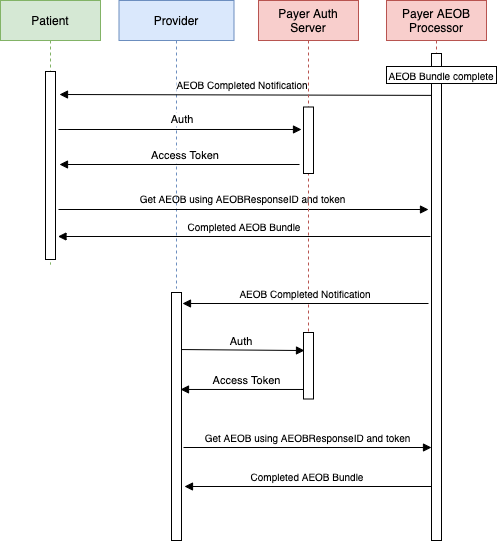

The diagram above was exported from draw.io. Its source (the exported page's mxGraphModel, read from the mxfile embedded in the PNG):
<mxGraphModel dx="1620" dy="755" grid="0" gridSize="10" guides="1" tooltips="1" connect="1" arrows="1" fold="1" page="1" pageScale="1" pageWidth="850" pageHeight="1100" math="0" shadow="0">
  <root>
    <mxCell id="0" />
    <mxCell id="1" parent="0" />
    <mxCell id="3nuBFxr9cyL0pnOWT2aG-6" value="" style="points=[];perimeter=orthogonalPerimeter;rounded=0;shadow=0;strokeWidth=1;" parent="1" vertex="1">
      <mxGeometry x="290" y="372" width="10" height="248" as="geometry" />
    </mxCell>
    <mxCell id="3nuBFxr9cyL0pnOWT2aG-5" value="Provider" style="shape=umlLifeline;perimeter=lifelinePerimeter;container=1;collapsible=0;recursiveResize=0;rounded=0;shadow=0;strokeWidth=1;fillColor=#dae8fc;strokeColor=#6c8ebf;" parent="1" vertex="1">
      <mxGeometry x="237.5" y="80" width="115" height="288" as="geometry" />
    </mxCell>
    <mxCell id="eunGYBZojGxnAnl-epNE-7" value="Payer AEOB&#10;Processor" style="shape=umlLifeline;perimeter=lifelinePerimeter;container=1;collapsible=0;recursiveResize=0;rounded=0;shadow=0;strokeWidth=1;fillColor=#f8cecc;strokeColor=#b85450;" parent="1" vertex="1">
      <mxGeometry x="505" y="80" width="100" height="443" as="geometry" />
    </mxCell>
    <mxCell id="eunGYBZojGxnAnl-epNE-8" value="" style="points=[];perimeter=orthogonalPerimeter;rounded=0;shadow=0;strokeWidth=1;" parent="1" vertex="1">
      <mxGeometry x="550" y="133" width="10" height="487" as="geometry" />
    </mxCell>
    <mxCell id="3nuBFxr9cyL0pnOWT2aG-1" value="Patient" style="shape=umlLifeline;perimeter=lifelinePerimeter;container=1;collapsible=0;recursiveResize=0;rounded=0;shadow=0;strokeWidth=1;fillColor=#d5e8d4;strokeColor=#82b366;" parent="1" vertex="1">
      <mxGeometry x="119" y="80" width="100" height="264" as="geometry" />
    </mxCell>
    <mxCell id="3nuBFxr9cyL0pnOWT2aG-2" value="" style="points=[];perimeter=orthogonalPerimeter;rounded=0;shadow=0;strokeWidth=1;" parent="3nuBFxr9cyL0pnOWT2aG-1" vertex="1">
      <mxGeometry x="45" y="71" width="10" height="188" as="geometry" />
    </mxCell>
    <mxCell id="eunGYBZojGxnAnl-epNE-26" value="" style="verticalAlign=bottom;endArrow=block;shadow=0;strokeWidth=1;" parent="1" edge="1">
      <mxGeometry relative="1" as="geometry">
        <mxPoint x="177" y="289" as="sourcePoint" />
        <mxPoint x="547" y="289" as="targetPoint" />
      </mxGeometry>
    </mxCell>
    <mxCell id="eunGYBZojGxnAnl-epNE-40" value="Get AEOB using AEOBResponseID and token" style="text;html=1;resizable=0;autosize=1;align=center;verticalAlign=middle;points=[];fillColor=none;strokeColor=none;rounded=0;fontSize=10;" parent="1" vertex="1">
      <mxGeometry x="253" y="270" width="215" height="16" as="geometry" />
    </mxCell>
    <mxCell id="eunGYBZojGxnAnl-epNE-47" value="Access Token" style="verticalAlign=bottom;endArrow=block;entryX=0.9;entryY=0.391;shadow=0;strokeWidth=1;fontSize=11;entryDx=0;entryDy=0;entryPerimeter=0;" parent="1" source="eunGYBZojGxnAnl-epNE-70" target="3nuBFxr9cyL0pnOWT2aG-6" edge="1">
      <mxGeometry x="-0.0476" relative="1" as="geometry">
        <mxPoint x="409" y="463" as="sourcePoint" />
        <mxPoint x="304" y="463" as="targetPoint" />
        <mxPoint as="offset" />
      </mxGeometry>
    </mxCell>
    <mxCell id="eunGYBZojGxnAnl-epNE-50" value="Completed AEOB Bundle" style="verticalAlign=bottom;endArrow=block;shadow=0;strokeWidth=1;fontSize=10;" parent="1" edge="1">
      <mxGeometry relative="1" as="geometry">
        <mxPoint x="550" y="566" as="sourcePoint" />
        <mxPoint x="303" y="566" as="targetPoint" />
      </mxGeometry>
    </mxCell>
    <mxCell id="eunGYBZojGxnAnl-epNE-16" value="&lt;font style=&quot;font-size: 10px&quot;&gt;AEOB Bundle complete&lt;/font&gt;" style="rounded=0;whiteSpace=wrap;html=1;" parent="1" vertex="1">
      <mxGeometry x="505" y="146" width="110" height="17" as="geometry" />
    </mxCell>
    <mxCell id="eunGYBZojGxnAnl-epNE-69" value="AEOB Completed Notification" style="verticalAlign=bottom;endArrow=block;shadow=0;strokeWidth=1;fontSize=10;labelBackgroundColor=#FFFFFF;exitX=0;exitY=0.086;exitDx=0;exitDy=0;exitPerimeter=0;" parent="1" source="eunGYBZojGxnAnl-epNE-8" edge="1">
      <mxGeometry x="0.0161" relative="1" as="geometry">
        <mxPoint x="545" y="174" as="sourcePoint" />
        <mxPoint x="178" y="174" as="targetPoint" />
        <mxPoint as="offset" />
      </mxGeometry>
    </mxCell>
    <mxCell id="eunGYBZojGxnAnl-epNE-70" value="Payer Auth&#10;Server" style="shape=umlLifeline;perimeter=lifelinePerimeter;container=1;collapsible=0;recursiveResize=0;rounded=0;shadow=0;strokeWidth=1;fillColor=#f8cecc;strokeColor=#b85450;" parent="1" vertex="1">
      <mxGeometry x="377" y="80" width="100" height="399" as="geometry" />
    </mxCell>
    <mxCell id="eunGYBZojGxnAnl-epNE-71" value="" style="points=[];perimeter=orthogonalPerimeter;rounded=0;shadow=0;strokeWidth=1;" parent="1" vertex="1">
      <mxGeometry x="422" y="186.5" width="10" height="66.5" as="geometry" />
    </mxCell>
    <mxCell id="eunGYBZojGxnAnl-epNE-72" value="Auth" style="verticalAlign=bottom;endArrow=block;entryX=-0.2;entryY=0.338;shadow=0;strokeWidth=1;entryDx=0;entryDy=0;entryPerimeter=0;labelBackgroundColor=#FFFFFF;" parent="1" target="eunGYBZojGxnAnl-epNE-71" edge="1">
      <mxGeometry x="0.0203" y="1" relative="1" as="geometry">
        <mxPoint x="177" y="209" as="sourcePoint" />
        <mxPoint x="281" y="210.0000000000001" as="targetPoint" />
        <mxPoint as="offset" />
      </mxGeometry>
    </mxCell>
    <mxCell id="eunGYBZojGxnAnl-epNE-74" value="Access Token" style="verticalAlign=bottom;endArrow=block;shadow=0;strokeWidth=1;fontSize=11;labelBackgroundColor=#FFFFFF;" parent="1" edge="1">
      <mxGeometry x="-0.05" relative="1" as="geometry">
        <mxPoint x="418" y="244" as="sourcePoint" />
        <mxPoint x="178" y="244" as="targetPoint" />
        <mxPoint as="offset" />
      </mxGeometry>
    </mxCell>
    <mxCell id="eunGYBZojGxnAnl-epNE-76" value="Completed AEOB Bundle" style="verticalAlign=bottom;endArrow=block;shadow=0;strokeWidth=1;fontSize=10;" parent="1" edge="1">
      <mxGeometry relative="1" as="geometry">
        <mxPoint x="549" y="316" as="sourcePoint" />
        <mxPoint x="176.5" y="316" as="targetPoint" />
      </mxGeometry>
    </mxCell>
    <mxCell id="eunGYBZojGxnAnl-epNE-79" value="AEOB Completed Notification" style="verticalAlign=bottom;endArrow=block;shadow=0;strokeWidth=1;fontSize=10;" parent="1" edge="1">
      <mxGeometry relative="1" as="geometry">
        <mxPoint x="547" y="383" as="sourcePoint" />
        <mxPoint x="301" y="383" as="targetPoint" />
      </mxGeometry>
    </mxCell>
    <mxCell id="eunGYBZojGxnAnl-epNE-81" value="" style="points=[];perimeter=orthogonalPerimeter;rounded=0;shadow=0;strokeWidth=1;" parent="1" vertex="1">
      <mxGeometry x="422" y="412" width="10" height="66.5" as="geometry" />
    </mxCell>
    <mxCell id="eunGYBZojGxnAnl-epNE-82" value="Auth" style="verticalAlign=bottom;endArrow=block;entryX=0.1;entryY=0.271;shadow=0;strokeWidth=1;entryDx=0;entryDy=0;entryPerimeter=0;exitX=1;exitY=0.23;exitDx=0;exitDy=0;exitPerimeter=0;" parent="1" source="3nuBFxr9cyL0pnOWT2aG-6" target="eunGYBZojGxnAnl-epNE-81" edge="1">
      <mxGeometry x="-0.0182" relative="1" as="geometry">
        <mxPoint x="306" y="426" as="sourcePoint" />
        <mxPoint x="415" y="427.0000000000001" as="targetPoint" />
        <mxPoint as="offset" />
      </mxGeometry>
    </mxCell>
    <mxCell id="eunGYBZojGxnAnl-epNE-83" value="" style="verticalAlign=bottom;endArrow=block;shadow=0;strokeWidth=1;" parent="1" edge="1">
      <mxGeometry relative="1" as="geometry">
        <mxPoint x="302" y="527" as="sourcePoint" />
        <mxPoint x="550" y="527" as="targetPoint" />
      </mxGeometry>
    </mxCell>
    <mxCell id="eunGYBZojGxnAnl-epNE-87" value="Get AEOB using AEOBResponseID and token" style="text;html=1;resizable=0;autosize=1;align=center;verticalAlign=middle;points=[];fillColor=none;strokeColor=none;rounded=0;fontSize=10;" parent="1" vertex="1">
      <mxGeometry x="318" y="509" width="215" height="16" as="geometry" />
    </mxCell>
  </root>
</mxGraphModel>